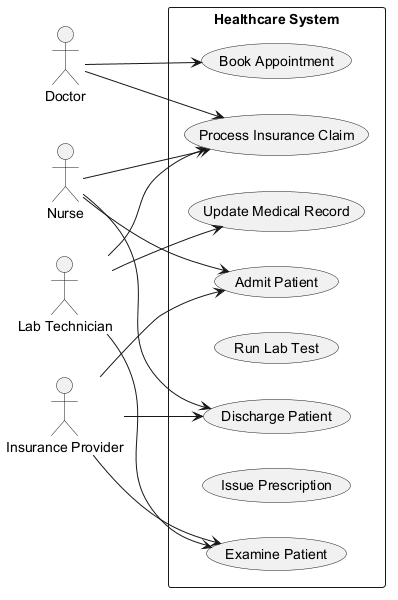

The diagram above was rendered by PlantUML. Its source (embedded in the PNG):
@startuml
skinparam backgroundColor #FFFFFF
skinparam classBackgroundColor #E8F4FA
skinparam classBorderColor #2C7DA0
left to right direction
actor "Doctor" as D
actor "Nurse" as N
actor "Lab Technician" as LT
actor "Insurance Provider" as IP
rectangle "Healthcare System" {
  usecase "Examine Patient" as UC_ExaminePatient
  usecase "Admit Patient" as UC_AdmitPatient
  usecase "Book Appointment" as UC_BookAppointment
  usecase "Update Medical Record" as UC_UpdateMedicalRecord
  usecase "Run Lab Test" as UC_RunLabTest
  usecase "Process Insurance Claim" as UC_ProcessInsuranceClaim
  usecase "Issue Prescription" as UC_IssuePrescription
  usecase "Discharge Patient" as UC_DischargePatient
}
D --> UC_ProcessInsuranceClaim
D --> UC_BookAppointment
N --> UC_AdmitPatient
N --> UC_DischargePatient
N --> UC_ProcessInsuranceClaim
LT --> UC_UpdateMedicalRecord
LT --> UC_ProcessInsuranceClaim
LT --> UC_ExaminePatient
IP --> UC_DischargePatient
IP --> UC_ExaminePatient
IP --> UC_AdmitPatient
@enduml